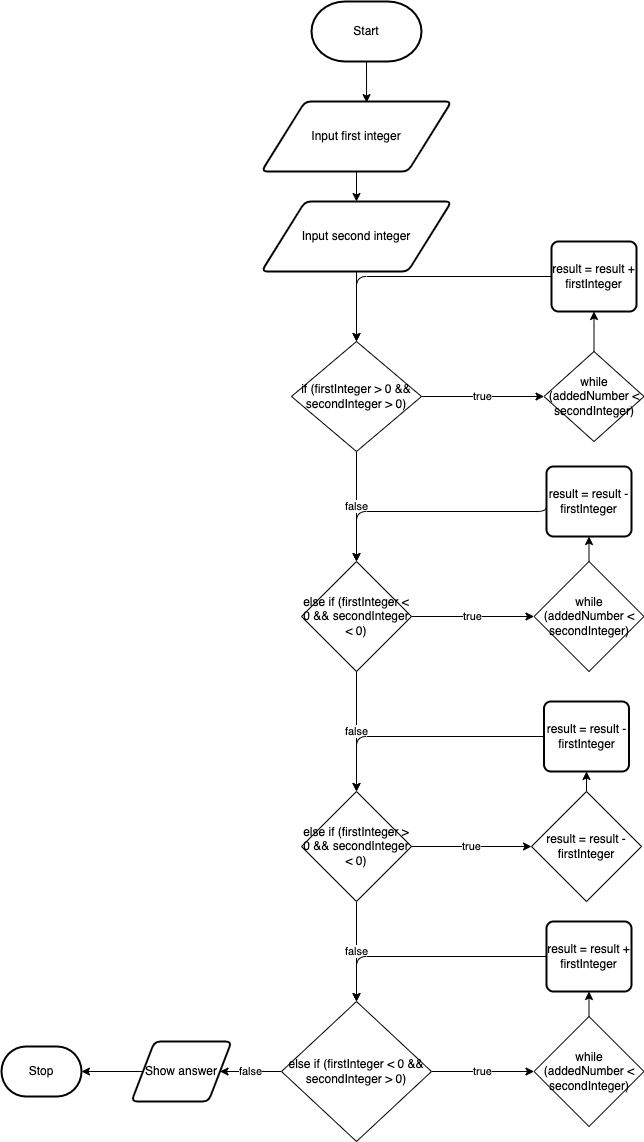

The diagram above was exported from draw.io. Its source (the exported page's mxGraphModel, read from the mxfile embedded in the PNG):
<mxGraphModel dx="1265" dy="1670" grid="1" gridSize="10" guides="1" tooltips="1" connect="1" arrows="1" fold="1" page="1" pageScale="1" pageWidth="827" pageHeight="1169" math="0" shadow="0">
  <root>
    <mxCell id="0" />
    <mxCell id="1" parent="0" />
    <mxCell id="11" style="edgeStyle=none;html=1;exitX=0.5;exitY=1;exitDx=0;exitDy=0;exitPerimeter=0;entryX=0.553;entryY=0.016;entryDx=0;entryDy=0;entryPerimeter=0;" parent="1" source="2" target="3" edge="1">
      <mxGeometry relative="1" as="geometry">
        <mxPoint x="275" y="160" as="targetPoint" />
      </mxGeometry>
    </mxCell>
    <mxCell id="2" value="Start" style="strokeWidth=2;html=1;shape=mxgraph.flowchart.terminator;whiteSpace=wrap;" parent="1" vertex="1">
      <mxGeometry x="50" y="-10" width="110" height="60" as="geometry" />
    </mxCell>
    <mxCell id="14" style="edgeStyle=none;html=1;exitX=0.5;exitY=1;exitDx=0;exitDy=0;" parent="1" source="3" target="13" edge="1">
      <mxGeometry relative="1" as="geometry" />
    </mxCell>
    <mxCell id="3" value="Input first integer" style="shape=parallelogram;html=1;strokeWidth=2;perimeter=parallelogramPerimeter;whiteSpace=wrap;rounded=1;arcSize=12;size=0.23;" parent="1" vertex="1">
      <mxGeometry y="90" width="190" height="70" as="geometry" />
    </mxCell>
    <mxCell id="31" value="false" style="edgeStyle=none;html=1;exitX=0.5;exitY=1;exitDx=0;exitDy=0;entryX=0.5;entryY=0;entryDx=0;entryDy=0;" parent="1" source="10" target="16" edge="1">
      <mxGeometry relative="1" as="geometry" />
    </mxCell>
    <mxCell id="34" value="true" style="edgeStyle=none;html=1;exitX=1;exitY=0.5;exitDx=0;exitDy=0;entryX=0;entryY=0.5;entryDx=0;entryDy=0;" parent="1" source="10" target="86" edge="1">
      <mxGeometry relative="1" as="geometry">
        <mxPoint x="244.1500000000001" y="380" as="targetPoint" />
      </mxGeometry>
    </mxCell>
    <mxCell id="10" value="if (firstInteger &amp;gt; 0 &amp;amp;&amp;amp; secondInteger &amp;gt; 0)" style="rhombus;whiteSpace=wrap;html=1;" parent="1" vertex="1">
      <mxGeometry x="30" y="330" width="130" height="110" as="geometry" />
    </mxCell>
    <mxCell id="15" style="edgeStyle=none;html=1;exitX=0.5;exitY=1;exitDx=0;exitDy=0;entryX=0.5;entryY=0;entryDx=0;entryDy=0;" parent="1" source="13" target="10" edge="1">
      <mxGeometry relative="1" as="geometry" />
    </mxCell>
    <mxCell id="13" value="Input second integer" style="shape=parallelogram;html=1;strokeWidth=2;perimeter=parallelogramPerimeter;whiteSpace=wrap;rounded=1;arcSize=12;size=0.23;" parent="1" vertex="1">
      <mxGeometry y="190" width="190" height="70" as="geometry" />
    </mxCell>
    <mxCell id="32" value="false" style="edgeStyle=none;html=1;exitX=0.5;exitY=1;exitDx=0;exitDy=0;entryX=0.5;entryY=0;entryDx=0;entryDy=0;" parent="1" source="16" target="18" edge="1">
      <mxGeometry relative="1" as="geometry" />
    </mxCell>
    <mxCell id="85" value="true" style="edgeStyle=orthogonalEdgeStyle;html=1;exitX=1;exitY=0.5;exitDx=0;exitDy=0;entryX=0;entryY=0.5;entryDx=0;entryDy=0;" parent="1" source="16" target="84" edge="1">
      <mxGeometry relative="1" as="geometry" />
    </mxCell>
    <mxCell id="16" value="else if (firstInteger &amp;lt; 0 &amp;amp;&amp;amp; secondInteger &amp;lt; 0)" style="rhombus;whiteSpace=wrap;html=1;" parent="1" vertex="1">
      <mxGeometry x="40" y="550" width="110" height="110" as="geometry" />
    </mxCell>
    <mxCell id="33" value="false" style="edgeStyle=none;html=1;exitX=0.5;exitY=1;exitDx=0;exitDy=0;entryX=0.5;entryY=0;entryDx=0;entryDy=0;" parent="1" source="18" target="20" edge="1">
      <mxGeometry relative="1" as="geometry" />
    </mxCell>
    <mxCell id="96" value="true" style="edgeStyle=none;html=1;exitX=1;exitY=0.5;exitDx=0;exitDy=0;entryX=0;entryY=0.5;entryDx=0;entryDy=0;" parent="1" source="18" target="98" edge="1">
      <mxGeometry relative="1" as="geometry">
        <mxPoint x="255.5" y="775" as="targetPoint" />
      </mxGeometry>
    </mxCell>
    <mxCell id="18" value="else if (firstInteger &amp;gt; 0 &amp;amp;&amp;amp; secondInteger &amp;lt; 0)" style="rhombus;whiteSpace=wrap;html=1;" parent="1" vertex="1">
      <mxGeometry x="40" y="780" width="110" height="110" as="geometry" />
    </mxCell>
    <mxCell id="37" value="true" style="edgeStyle=none;html=1;exitX=1;exitY=0.5;exitDx=0;exitDy=0;entryX=0;entryY=0.5;entryDx=0;entryDy=0;" parent="1" source="20" target="102" edge="1">
      <mxGeometry relative="1" as="geometry">
        <mxPoint x="243.95000000000005" y="1020" as="targetPoint" />
      </mxGeometry>
    </mxCell>
    <mxCell id="107" value="false" style="edgeStyle=orthogonalEdgeStyle;html=1;exitX=0;exitY=0.5;exitDx=0;exitDy=0;entryX=1;entryY=0.5;entryDx=0;entryDy=0;" edge="1" parent="1" source="20" target="106">
      <mxGeometry relative="1" as="geometry" />
    </mxCell>
    <mxCell id="20" value="else if (firstInteger &amp;lt; 0 &amp;amp;&amp;amp; secondInteger &amp;gt; 0)" style="rhombus;whiteSpace=wrap;html=1;" parent="1" vertex="1">
      <mxGeometry x="20" y="990" width="150" height="140" as="geometry" />
    </mxCell>
    <mxCell id="81" style="edgeStyle=orthogonalEdgeStyle;html=1;exitX=0;exitY=0.5;exitDx=0;exitDy=0;entryX=0.5;entryY=0;entryDx=0;entryDy=0;" parent="1" source="79" target="10" edge="1">
      <mxGeometry relative="1" as="geometry" />
    </mxCell>
    <mxCell id="79" value="result = result + firstInteger&lt;br&gt;" style="rounded=1;whiteSpace=wrap;html=1;absoluteArcSize=1;arcSize=14;strokeWidth=2;" parent="1" vertex="1">
      <mxGeometry x="290" y="230" width="85" height="70" as="geometry" />
    </mxCell>
    <mxCell id="91" style="edgeStyle=orthogonalEdgeStyle;html=1;exitX=0.5;exitY=0;exitDx=0;exitDy=0;" parent="1" source="84" target="90" edge="1">
      <mxGeometry relative="1" as="geometry" />
    </mxCell>
    <mxCell id="84" value="while (addedNumber &lt; secondInteger)" style="rhombus;whiteSpace=wrap;html=1;" parent="1" vertex="1">
      <mxGeometry x="272.5" y="550" width="110" height="110" as="geometry" />
    </mxCell>
    <mxCell id="89" style="edgeStyle=orthogonalEdgeStyle;html=1;exitX=0.5;exitY=0;exitDx=0;exitDy=0;entryX=0.5;entryY=1;entryDx=0;entryDy=0;" parent="1" source="86" target="79" edge="1">
      <mxGeometry relative="1" as="geometry" />
    </mxCell>
    <mxCell id="86" value="while (addedNumber &lt; secondInteger)" style="rhombus;whiteSpace=wrap;html=1;" parent="1" vertex="1">
      <mxGeometry x="282.5" y="340" width="100" height="90" as="geometry" />
    </mxCell>
    <mxCell id="93" style="edgeStyle=orthogonalEdgeStyle;html=1;exitX=0;exitY=0.5;exitDx=0;exitDy=0;entryX=0.5;entryY=0;entryDx=0;entryDy=0;" parent="1" source="90" target="16" edge="1">
      <mxGeometry relative="1" as="geometry">
        <Array as="points">
          <mxPoint x="285" y="500" />
          <mxPoint x="95" y="500" />
        </Array>
      </mxGeometry>
    </mxCell>
    <mxCell id="90" value="result = result - firstInteger" style="rounded=1;whiteSpace=wrap;html=1;absoluteArcSize=1;arcSize=14;strokeWidth=2;" parent="1" vertex="1">
      <mxGeometry x="285" y="455" width="85" height="70" as="geometry" />
    </mxCell>
    <mxCell id="101" style="edgeStyle=orthogonalEdgeStyle;html=1;exitX=0;exitY=0.5;exitDx=0;exitDy=0;entryX=0.5;entryY=0;entryDx=0;entryDy=0;" parent="1" source="97" target="18" edge="1">
      <mxGeometry relative="1" as="geometry" />
    </mxCell>
    <mxCell id="97" value="result = result - firstInteger" style="rounded=1;whiteSpace=wrap;html=1;absoluteArcSize=1;arcSize=14;strokeWidth=2;" parent="1" vertex="1">
      <mxGeometry x="282.5" y="690" width="85" height="70" as="geometry" />
    </mxCell>
    <mxCell id="100" style="edgeStyle=none;html=1;exitX=0.5;exitY=0;exitDx=0;exitDy=0;entryX=0.5;entryY=1;entryDx=0;entryDy=0;" parent="1" source="98" target="97" edge="1">
      <mxGeometry relative="1" as="geometry" />
    </mxCell>
    <mxCell id="98" value="result = result - firstInteger" style="rhombus;whiteSpace=wrap;html=1;" parent="1" vertex="1">
      <mxGeometry x="270" y="780" width="110" height="110" as="geometry" />
    </mxCell>
    <mxCell id="104" style="edgeStyle=none;html=1;exitX=0.5;exitY=0;exitDx=0;exitDy=0;entryX=0.5;entryY=1;entryDx=0;entryDy=0;" edge="1" parent="1" source="102" target="103">
      <mxGeometry relative="1" as="geometry" />
    </mxCell>
    <mxCell id="102" value="while (addedNumber &amp;lt; secondInteger)" style="rhombus;whiteSpace=wrap;html=1;" vertex="1" parent="1">
      <mxGeometry x="272.5" y="1005" width="110" height="110" as="geometry" />
    </mxCell>
    <mxCell id="105" style="edgeStyle=orthogonalEdgeStyle;html=1;exitX=0;exitY=0.5;exitDx=0;exitDy=0;entryX=0.5;entryY=0;entryDx=0;entryDy=0;" edge="1" parent="1" source="103" target="20">
      <mxGeometry relative="1" as="geometry" />
    </mxCell>
    <mxCell id="103" value="result = result + firstInteger" style="rounded=1;whiteSpace=wrap;html=1;absoluteArcSize=1;arcSize=14;strokeWidth=2;" vertex="1" parent="1">
      <mxGeometry x="285" y="910" width="85" height="70" as="geometry" />
    </mxCell>
    <mxCell id="109" style="edgeStyle=orthogonalEdgeStyle;html=1;exitX=0;exitY=0.5;exitDx=0;exitDy=0;entryX=1;entryY=0.5;entryDx=0;entryDy=0;entryPerimeter=0;" edge="1" parent="1" source="106" target="108">
      <mxGeometry relative="1" as="geometry" />
    </mxCell>
    <mxCell id="106" value="Show answer" style="shape=parallelogram;html=1;strokeWidth=2;perimeter=parallelogramPerimeter;whiteSpace=wrap;rounded=1;arcSize=12;size=0.23;" vertex="1" parent="1">
      <mxGeometry x="-130" y="1030" width="100" height="60" as="geometry" />
    </mxCell>
    <mxCell id="108" value="Stop" style="strokeWidth=2;html=1;shape=mxgraph.flowchart.terminator;whiteSpace=wrap;" vertex="1" parent="1">
      <mxGeometry x="-260" y="1035" width="80" height="50" as="geometry" />
    </mxCell>
  </root>
</mxGraphModel>